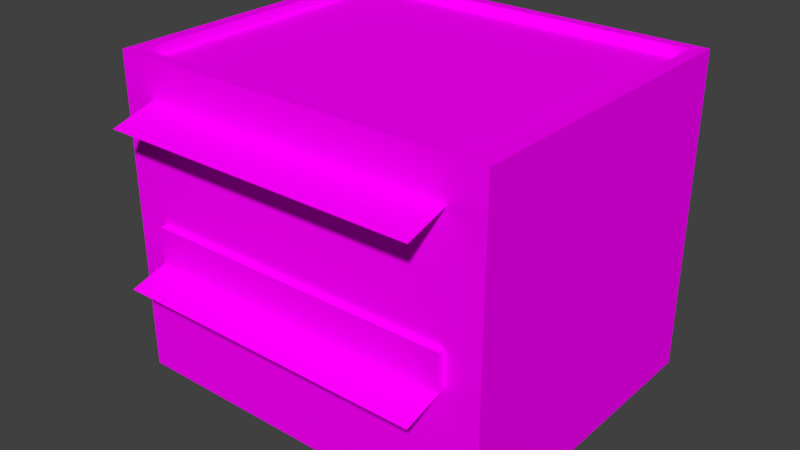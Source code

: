 # Source: store.blend  (saved by Blender 2.79.0; exported with 4.5.12 LTS)
import bpy
from mathutils import Matrix  # noqa: F401  (used for matrix-valued properties, if any)

bpy.ops.wm.read_factory_settings(use_empty=True)
scene = bpy.context.scene
scene.name = 'Scene'

# ---- collections
col_collection_1 = bpy.data.collections.new('Collection 1'); scene.collection.children.link(col_collection_1)

# ---- images (referenced by path relative to the original .blend; pixels are not part of the script)
import os
ASSET_DIR = os.environ.get("B2B_ASSET_DIR", "")  # directory of the original .blend (textures are referenced by path, not embedded)
HERE = os.path.dirname(os.path.abspath(__file__))  # packed textures are extracted next to this script under _unpacked/

def load_image(name, relpath, width, height, colorspace="sRGB"):
    """Load a texture the original file referenced (path relative to the .blend, or extracted next to this script)."""
    p = next((c for c in (os.path.join(HERE, relpath), os.path.join(ASSET_DIR, relpath)) if relpath and os.path.exists(c)), "")
    if p:
        img = bpy.data.images.load(p, check_existing=True)
        img.name = name
    else:  # same state as the original file: an image datablock whose file is absent (Cycles renders it pink)
        img = bpy.data.images.new(name, width, height)
        img.source = "FILE"
        img.filepath = "//" + (relpath or name)
    img.colorspace_settings.name = colorspace
    return img
img_store_png = load_image('store.png', 'store.png', 1024, 1024, 'sRGB')

# ---- materials (node trees are filled in below, after node groups)
mat_material = bpy.data.materials.new('Material')
mat_material.alpha_threshold = 0.0
mat_material.roughness = 0.5

# ---- material node trees
mat_material.use_nodes = True; mat_material.node_tree.nodes.clear()
_N = mat_material.node_tree.nodes; _L = mat_material.node_tree.links
n0 = _N.new('ShaderNodeOutputMaterial'); n0.name = 'Material Output'; n0.location = (300, 300)
n1 = _N.new('ShaderNodeBsdfDiffuse'); n1.name = 'Diffuse BSDF'; n1.location = (10, 300)
n2 = _N.new('ShaderNodeTexImage'); n2.name = 'Image Texture'; n2.location = (-180, 300)
n2.width = 140
n2.image = img_store_png
_L.new(n1.outputs[0], n0.inputs[0])
_L.new(n2.outputs[0], n1.inputs[0])
n0.is_active_output = True

# ---- world
world_world = bpy.data.worlds.new('World'); scene.world = world_world
world_world.color = (0.05088, 0.05088, 0.05088)
world_world.use_sun_shadow = False
world_world.sun_shadow_jitter_overblur = 0.0
world_world.cycles.sampling_method = 'MANUAL'

# ---- meshes
me_cube = bpy.data.meshes.new('Cube')
me_cube.from_pydata([(3.0, 2.5, 0.0), (3.0, -2.5, 0.0), (-3.0, -2.5, 0.0), (-3.0, 2.5, 0.0), (3.0, 2.5, 5.0), (3.0, -2.5, 5.0), (-3.0, -2.5, 5.0), (-3.0, 2.5, 5.0), (2.796, 2.33, 5.0), (2.796, -2.33, 5.0), (-2.796, 2.33, 5.0), (-2.796, -2.33, 5.0), (2.796, 2.33, 4.836), (2.796, -2.33, 4.836), (-2.796, 2.33, 4.836), (-2.796, -2.33, 4.836), (2.466, -2.5, 2.0), (-2.466, -2.5, 2.0), (2.466, -2.5, 2.55), (-2.466, -2.5, 2.55), (2.466, -2.6, 2.0), (-2.466, -2.6, 2.0), (2.466, -2.6, 2.55), (-2.466, -2.6, 2.55), (-2.466, -3.175, 1.8), (2.466, -3.175, 1.8), (2.466, -2.5, 4.4), (-2.466, -2.5, 4.4), (-2.466, -3.175, 4.2), (2.466, -3.175, 4.2)], [], [(5, 4, 8, 9), (0, 4, 5, 1), (1, 5, 6, 2), (2, 6, 7, 3), (4, 0, 3, 7), (10, 11, 15, 14), (7, 6, 11, 10), (4, 7, 10, 8), (6, 5, 9, 11), (12, 14, 15, 13), (8, 10, 14, 12), (11, 9, 13, 15), (9, 8, 12, 13), (17, 24, 25, 16), (20, 22, 23, 21), (18, 22, 20, 16), (19, 23, 22, 18), (17, 21, 23, 19), (16, 20, 21, 17), (27, 28, 29, 26)])
_uv = me_cube.uv_layers.new(name='UVMap')
_uv.uv.foreach_set('vector', [0.6103, 0.4893, 0.6103, 0.965, 0.5908, 0.9489, 0.5908, 0.5055, 0.4118, 0.0005048, 0.4118, 0.4542, -0.04189, 0.4542, -0.04189, 0.0005048, 0.8971, 0.0004888, 0.8971, 0.4542, 0.3527, 0.4542, 0.3527, 0.0004888, -0.04189, 0.0005048, -0.04189, 0.4542, 0.4118, 0.4542, 0.4118, 0.0005048, 0.5449, 0.4542, 0.5449, 0.0004887, 0.0004894, 0.0004887, 0.0004893, 0.4542, 0.02715, 0.9489, 0.02715, 0.5055, 0.04297, 0.5055, 0.04297, 0.9489, 0.007735, 0.965, 0.007733, 0.4893, 0.02715, 0.5055, 0.02715, 0.9489, 0.592, 0.9807, 0.02115, 0.9807, 0.04057, 0.9645, 0.5726, 0.9645, 0.02115, 0.4737, 0.592, 0.4737, 0.5726, 0.4899, 0.04057, 0.4899, 0.575, 0.9489, 0.04297, 0.9489, 0.04297, 0.5055, 0.575, 0.5055, 0.5726, 0.9645, 0.04057, 0.9645, 0.04297, 0.9489, 0.575, 0.9489, 0.04057, 0.4899, 0.5726, 0.4899, 0.575, 0.5055, 0.04297, 0.5055, 0.5908, 0.5055, 0.5908, 0.9489, 0.575, 0.9489, 0.575, 0.5055, 0.7162, 0.4829, 0.7612, 0.4829, 0.7612, 0.9841, 0.7162, 0.9841, 0.7075, 0.9841, 0.6615, 0.9841, 0.6615, 0.4829, 0.7075, 0.4829, 0.6615, 0.9924, 0.6615, 0.9841, 0.7075, 0.9841, 0.7075, 0.9924, 0.6528, 0.4829, 0.6615, 0.4829, 0.6615, 0.9841, 0.6528, 0.984, 0.7075, 0.4746, 0.7075, 0.4829, 0.6615, 0.4829, 0.6615, 0.4746, 0.7162, 0.9841, 0.7075, 0.9841, 0.7075, 0.4829, 0.7162, 0.4829, 0.716, 0.4827, 0.7612, 0.4827, 0.761, 0.9856, 0.7158, 0.9856])
me_cube.materials.append(mat_material)
me_cube.use_remesh_preserve_volume = False
me_cube.use_remesh_preserve_attributes = False
me_cube.use_mirror_vertex_groups = False
me_cube.update()

# ---- objects
ob_cube = bpy.data.objects.new('Cube', me_cube)

# ---- transforms, parenting, visibility, modifiers, constraints
ob_cube.location = (0.0, 0.0, 0.0)
ob_cube.lock_rotations_4d = False
ob_cube.empty_display_type = 'ARROWS'
ob_cube.lineart.crease_threshold = 0.0

# ---- collection membership
col_collection_1.objects.link(ob_cube)

# ---- scene / render settings (as saved in the file)
scene.frame_start = 1; scene.frame_end = 250; scene.frame_set(2)
scene.render.engine = 'CYCLES'
scene.render.resolution_percentage = 50
scene.render.dither_intensity = 0.0
scene.cycles.use_denoising = False
scene.cycles.samples = 128
scene.cycles.sampling_pattern = 'TABULATED_SOBOL'
scene.cycles.use_adaptive_sampling = False
scene.cycles.use_light_tree = False
scene.cycles.blur_glossy = 0.0
scene.cycles.sample_clamp_indirect = 0.0
scene.view_settings.view_transform = 'Standard'
bpy.context.view_layer.update()

# ---- added for rendering (the .blend has no active camera and no usable light): camera, sun
cam_auto = bpy.data.cameras.new('AutoCamera')
cam_auto.lens = 50.0
cam_auto.sensor_width = 36.0
cam_auto.clip_end = 1000.0
ob_auto_camera = bpy.data.objects.new('AutoCamera', cam_auto)
scene.collection.objects.link(ob_auto_camera)
ob_auto_camera.location = (8.93217, -11.0559, 9.64574)
ob_auto_camera.rotation_euler = (1.09748, -7.21219e-08, 0.694738)
scene.camera = ob_auto_camera
light_auto_sun = bpy.data.lights.new('AutoSun', 'SUN')
light_auto_sun.energy = 3.0
light_auto_sun.angle = 0.0523599
ob_auto_sun = bpy.data.objects.new('AutoSun', light_auto_sun)
scene.collection.objects.link(ob_auto_sun)
ob_auto_sun.rotation_euler = (0.872665, 0.174533, 0.523599)
bpy.context.view_layer.update()
